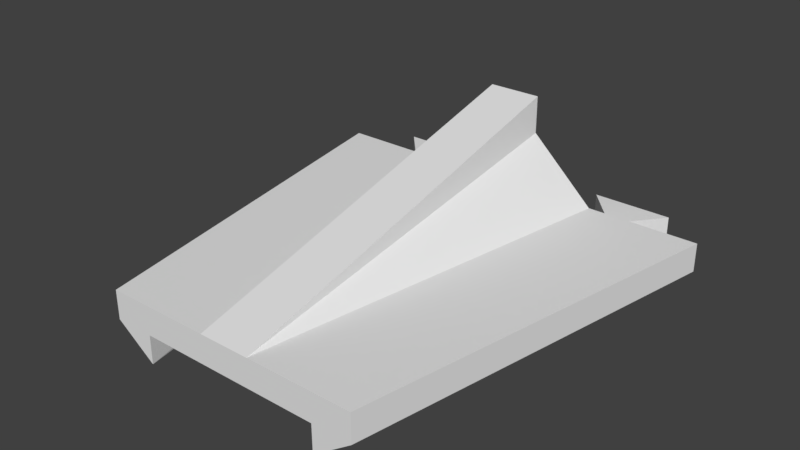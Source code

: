 # Source: SpaceShip2.blend  (saved by Blender 2.79.0; exported with 4.5.12 LTS)
import bpy
from mathutils import Matrix  # noqa: F401  (used for matrix-valued properties, if any)

bpy.ops.wm.read_factory_settings(use_empty=True)
scene = bpy.context.scene
scene.name = 'Scene'

# ---- collections
col_collection_1 = bpy.data.collections.new('Collection 1'); scene.collection.children.link(col_collection_1)

# ---- world
world_world = bpy.data.worlds.new('World'); scene.world = world_world
world_world.color = (0.05088, 0.05088, 0.05088)
world_world.use_sun_shadow = False
world_world.sun_shadow_jitter_overblur = 0.0
world_world.cycles.sampling_method = 'MANUAL'

# ---- meshes
me_cube = bpy.data.meshes.new('Cube')
me_cube.from_pydata([(-1.545, -1.927, -0.09123), (-1.545, -1.927, 0.1269), (-1.0, 1.0, -0.09123), (-1.0, 1.0, 0.1269), (1.545, -1.927, -0.09123), (1.545, -1.927, 0.1269), (1.0, 1.0, -0.09123), (1.0, 1.0, 0.1269), (-0.2002, -1.927, 0.1269), (-0.2, -1.922, 0.8731), (-0.1958, 1.0, 0.1269), (0.1985, -1.927, 0.1269), (0.2, -1.922, 0.8731), (0.1958, 1.0, 0.1269), (-1.18, -2.221, -0.0652), (-1.18, -2.221, 0.0948), (-0.9437, -1.924, -0.0652), (-0.9437, -1.924, 0.0948), (-0.5801, -2.221, -0.0652), (-0.5801, -2.221, 0.0948), (-0.844, -1.924, -0.0652), (-0.844, -1.924, 0.0948), (-1.247, -1.927, -0.3091), (-0.7022, 1.0, -0.3091), (-1.204, -1.927, -0.09123), (-0.7003, 1.0, -0.09123), (1.247, -1.927, -0.3091), (0.7003, 1.0, -0.09123), (0.7022, 1.0, -0.3091), (1.202, -1.927, -0.09123), (0.5882, -2.221, -0.0652), (0.5882, -2.221, 0.0948), (0.8241, -1.924, -0.0652), (0.8241, -1.924, 0.0948), (1.188, -2.221, -0.0652), (1.188, -2.221, 0.0948), (0.9238, -1.924, -0.0652), (0.9238, -1.924, 0.0948), (-0.2001, -1.924, 0.5883), (-0.6903, -1.927, 0.1269), (0.1992, -1.924, 0.5899), (0.6608, -1.927, 0.1269)], [], [(0, 1, 3, 2), (6, 7, 5, 4), (4, 5, 41, 11, 8, 39, 1, 0, 24, 29), (25, 27, 29, 24), (7, 13, 11, 41, 5), (10, 9, 12, 13), (13, 12, 40, 11), (8, 38, 9, 10), (40, 11, 41), (1, 39, 8, 10, 3), (14, 15, 17, 16), (20, 21, 19, 18), (18, 19, 15, 14), (16, 20, 18, 14), (21, 17, 15, 19), (23, 22, 0, 2), (23, 25, 24, 22), (22, 24, 0), (28, 6, 4, 26), (28, 26, 29, 27), (26, 4, 29), (30, 31, 33, 32), (36, 37, 35, 34), (34, 35, 31, 30), (32, 36, 34, 30), (37, 33, 31, 35), (23, 2, 25), (28, 27, 6), (2, 3, 7, 6), (38, 10, 39), (39, 8, 38), (40, 41, 13), (8, 11, 12, 9)])
me_cube.use_remesh_preserve_volume = False
me_cube.use_remesh_preserve_attributes = False
me_cube.use_mirror_x = True
me_cube.update()

# ---- objects
ob_cube = bpy.data.objects.new('Cube', me_cube)

# ---- transforms, parenting, visibility, modifiers, constraints
ob_cube.location = (0.0, 0.0, 1.0)
ob_cube.rotation_euler = (0.0, -0.0, 3.142)
ob_cube.lineart.crease_threshold = 0.0
ob_cube.use_mesh_mirror_x = True

# ---- collection membership
col_collection_1.objects.link(ob_cube)

# ---- scene / render settings (as saved in the file)
scene.frame_start = 1; scene.frame_end = 250; scene.frame_set(1)
scene.render.engine = 'BLENDER_EEVEE_NEXT'
scene.render.resolution_percentage = 50
scene.render.dither_intensity = 0.0
scene.cycles.use_denoising = False
scene.cycles.samples = 128
scene.cycles.sampling_pattern = 'TABULATED_SOBOL'
scene.cycles.use_adaptive_sampling = False
scene.cycles.use_light_tree = False
scene.cycles.blur_glossy = 0.0
scene.cycles.sample_clamp_indirect = 0.0
scene.view_settings.view_transform = 'Standard'
bpy.context.view_layer.update()

# ---- added for rendering (the .blend has no active camera and no usable light): camera, sun
cam_auto = bpy.data.cameras.new('AutoCamera')
cam_auto.lens = 50.0
cam_auto.sensor_width = 36.0
cam_auto.clip_end = 1000.0
ob_auto_camera = bpy.data.objects.new('AutoCamera', cam_auto)
scene.collection.objects.link(ob_auto_camera)
ob_auto_camera.location = (4.27159, -4.51546, 4.69927)
ob_auto_camera.rotation_euler = (1.09748, -7.21219e-08, 0.694738)
scene.camera = ob_auto_camera
light_auto_sun = bpy.data.lights.new('AutoSun', 'SUN')
light_auto_sun.energy = 3.0
light_auto_sun.angle = 0.0523599
ob_auto_sun = bpy.data.objects.new('AutoSun', light_auto_sun)
scene.collection.objects.link(ob_auto_sun)
ob_auto_sun.rotation_euler = (0.872665, 0.174533, 0.523599)
bpy.context.view_layer.update()
